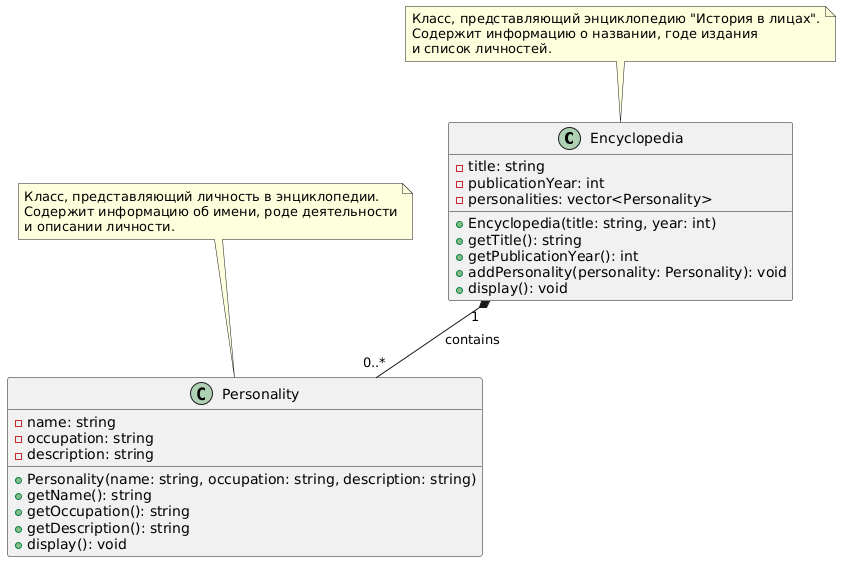

The diagram above was rendered by PlantUML. Its source (embedded in the PNG):
@startuml
class Encyclopedia {
  - title: string
  - publicationYear: int
  - personalities: vector<Personality>
  + Encyclopedia(title: string, year: int)
  + getTitle(): string
  + getPublicationYear(): int
  + addPersonality(personality: Personality): void
  + display(): void
}

class Personality {
  - name: string
  - occupation: string
  - description: string
  + Personality(name: string, occupation: string, description: string)
  + getName(): string
  + getOccupation(): string
  + getDescription(): string
  + display(): void
}

Encyclopedia "1" *-- "0..*" Personality : contains

note top of Encyclopedia
  Класс, представляющий энциклопедию "История в лицах".
  Содержит информацию о названии, годе издания
  и список личностей.
end note

note top of Personality
  Класс, представляющий личность в энциклопедии.
  Содержит информацию об имени, роде деятельности
  и описании личности.
end note
@enduml